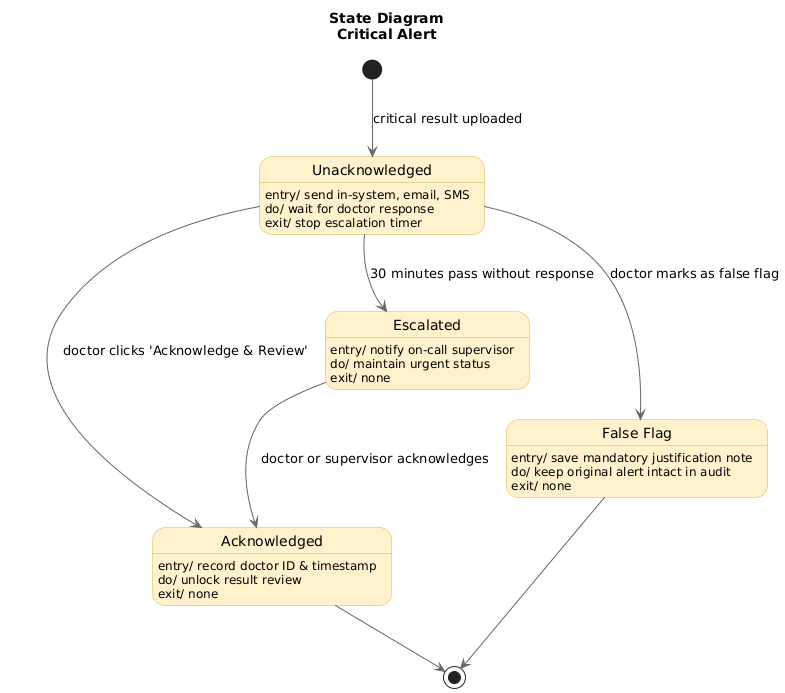

The diagram above was rendered by PlantUML. Its source (embedded in the PNG):
@startuml
title State Diagram\nCritical Alert

skinparam state {
  BackgroundColor #FFF2CC
  BorderColor #D6B656
  ArrowColor #666666
}

[*] --> Unacknowledged : critical result uploaded

state Unacknowledged {
  Unacknowledged : entry/ send in-system, email, SMS
  Unacknowledged : do/ wait for doctor response
  Unacknowledged : exit/ stop escalation timer
}

state Acknowledged {
  Acknowledged : entry/ record doctor ID & timestamp
  Acknowledged : do/ unlock result review
  Acknowledged : exit/ none
}

state Escalated {
  Escalated : entry/ notify on-call supervisor
  Escalated : do/ maintain urgent status
  Escalated : exit/ none
}

state False_Flag as "False Flag" {
  False_Flag : entry/ save mandatory justification note
  False_Flag : do/ keep original alert intact in audit
  False_Flag : exit/ none
}

Unacknowledged --> Acknowledged : doctor clicks 'Acknowledge & Review'
Unacknowledged --> Escalated : 30 minutes pass without response
Unacknowledged --> False_Flag : doctor marks as false flag
Escalated --> Acknowledged : doctor or supervisor acknowledges

Acknowledged --> [*]
False_Flag --> [*]
@enduml